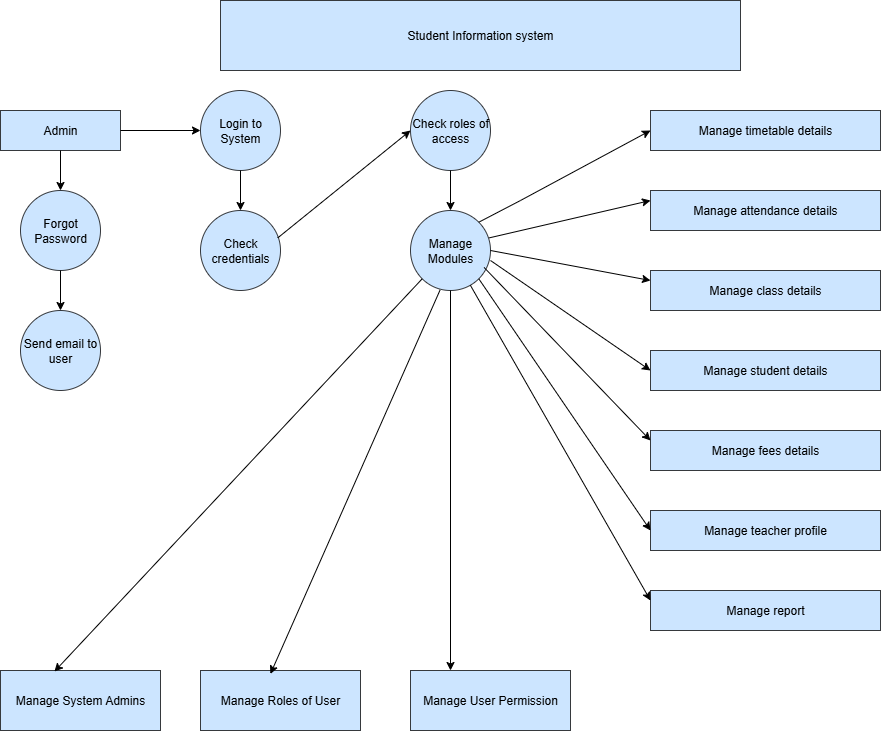

The diagram above was exported from draw.io. Its source (the exported page's mxGraphModel, read from the mxfile embedded in the PNG):
<mxGraphModel dx="1042" dy="1674" grid="1" gridSize="10" guides="1" tooltips="1" connect="1" arrows="1" fold="1" page="1" pageScale="1" pageWidth="850" pageHeight="1100" math="0" shadow="0">
  <root>
    <mxCell id="0" />
    <mxCell id="1" parent="0" />
    <mxCell id="_Y4eJs00dapxVMZC13ij-1" value="Student Information system" style="rounded=0;whiteSpace=wrap;html=1;fillColor=#cce5ff;strokeColor=#36393d;" vertex="1" parent="1">
      <mxGeometry x="260" y="-30" width="520" height="70" as="geometry" />
    </mxCell>
    <mxCell id="_Y4eJs00dapxVMZC13ij-5" value="Admin" style="rounded=0;whiteSpace=wrap;html=1;fillColor=#cce5ff;strokeColor=#36393d;" vertex="1" parent="1">
      <mxGeometry x="40" y="80" width="120" height="40" as="geometry" />
    </mxCell>
    <mxCell id="_Y4eJs00dapxVMZC13ij-6" value="" style="endArrow=classic;html=1;rounded=0;exitX=0.5;exitY=1;exitDx=0;exitDy=0;" edge="1" parent="1" source="_Y4eJs00dapxVMZC13ij-5">
      <mxGeometry width="50" height="50" relative="1" as="geometry">
        <mxPoint x="400" y="320" as="sourcePoint" />
        <mxPoint x="100" y="160" as="targetPoint" />
      </mxGeometry>
    </mxCell>
    <mxCell id="_Y4eJs00dapxVMZC13ij-7" value="Forgot Password" style="ellipse;whiteSpace=wrap;html=1;aspect=fixed;fillColor=#cce5ff;strokeColor=#36393d;" vertex="1" parent="1">
      <mxGeometry x="60" y="160" width="80" height="80" as="geometry" />
    </mxCell>
    <mxCell id="_Y4eJs00dapxVMZC13ij-9" value="Send email to user" style="ellipse;whiteSpace=wrap;html=1;aspect=fixed;fillColor=#cce5ff;strokeColor=#36393d;" vertex="1" parent="1">
      <mxGeometry x="60" y="280" width="80" height="80" as="geometry" />
    </mxCell>
    <mxCell id="_Y4eJs00dapxVMZC13ij-10" value="Manage System Admins" style="rounded=0;whiteSpace=wrap;html=1;fillColor=#cce5ff;strokeColor=#36393d;" vertex="1" parent="1">
      <mxGeometry x="40" y="640" width="160" height="60" as="geometry" />
    </mxCell>
    <mxCell id="_Y4eJs00dapxVMZC13ij-11" value="Manage Roles of User" style="rounded=0;whiteSpace=wrap;html=1;fillColor=#cce5ff;strokeColor=#36393d;" vertex="1" parent="1">
      <mxGeometry x="240" y="640" width="160" height="60" as="geometry" />
    </mxCell>
    <mxCell id="_Y4eJs00dapxVMZC13ij-12" value="Manage User Permission" style="rounded=0;whiteSpace=wrap;html=1;fillColor=#cce5ff;strokeColor=#36393d;" vertex="1" parent="1">
      <mxGeometry x="450" y="640" width="160" height="60" as="geometry" />
    </mxCell>
    <mxCell id="_Y4eJs00dapxVMZC13ij-13" value="" style="endArrow=classic;html=1;rounded=0;exitX=1;exitY=0.5;exitDx=0;exitDy=0;" edge="1" parent="1" source="_Y4eJs00dapxVMZC13ij-5">
      <mxGeometry width="50" height="50" relative="1" as="geometry">
        <mxPoint x="400" y="320" as="sourcePoint" />
        <mxPoint x="240" y="100" as="targetPoint" />
      </mxGeometry>
    </mxCell>
    <mxCell id="_Y4eJs00dapxVMZC13ij-14" value="Login to System" style="ellipse;whiteSpace=wrap;html=1;aspect=fixed;fillColor=#cce5ff;strokeColor=#36393d;" vertex="1" parent="1">
      <mxGeometry x="240" y="60" width="80" height="80" as="geometry" />
    </mxCell>
    <mxCell id="_Y4eJs00dapxVMZC13ij-15" value="Check roles of access" style="ellipse;whiteSpace=wrap;html=1;aspect=fixed;fillColor=#cce5ff;strokeColor=#36393d;" vertex="1" parent="1">
      <mxGeometry x="450" y="60" width="80" height="80" as="geometry" />
    </mxCell>
    <mxCell id="_Y4eJs00dapxVMZC13ij-17" value="" style="endArrow=classic;html=1;rounded=0;exitX=0.5;exitY=1;exitDx=0;exitDy=0;" edge="1" parent="1" source="_Y4eJs00dapxVMZC13ij-7">
      <mxGeometry width="50" height="50" relative="1" as="geometry">
        <mxPoint x="400" y="320" as="sourcePoint" />
        <mxPoint x="100" y="280" as="targetPoint" />
      </mxGeometry>
    </mxCell>
    <mxCell id="_Y4eJs00dapxVMZC13ij-19" value="" style="endArrow=classic;html=1;rounded=0;exitX=0.5;exitY=1;exitDx=0;exitDy=0;" edge="1" parent="1" source="_Y4eJs00dapxVMZC13ij-14">
      <mxGeometry width="50" height="50" relative="1" as="geometry">
        <mxPoint x="400" y="320" as="sourcePoint" />
        <mxPoint x="280" y="180" as="targetPoint" />
      </mxGeometry>
    </mxCell>
    <mxCell id="_Y4eJs00dapxVMZC13ij-20" value="Check credentials" style="ellipse;whiteSpace=wrap;html=1;aspect=fixed;fillColor=#cce5ff;strokeColor=#36393d;" vertex="1" parent="1">
      <mxGeometry x="240" y="180" width="80" height="80" as="geometry" />
    </mxCell>
    <mxCell id="_Y4eJs00dapxVMZC13ij-21" value="" style="endArrow=classic;html=1;rounded=0;entryX=0;entryY=0.5;entryDx=0;entryDy=0;exitX=0.965;exitY=0.343;exitDx=0;exitDy=0;exitPerimeter=0;" edge="1" parent="1" source="_Y4eJs00dapxVMZC13ij-20" target="_Y4eJs00dapxVMZC13ij-15">
      <mxGeometry width="50" height="50" relative="1" as="geometry">
        <mxPoint x="320" y="203" as="sourcePoint" />
        <mxPoint x="450" y="270" as="targetPoint" />
      </mxGeometry>
    </mxCell>
    <mxCell id="_Y4eJs00dapxVMZC13ij-23" value="Manage Modules" style="ellipse;whiteSpace=wrap;html=1;aspect=fixed;fillColor=#cce5ff;strokeColor=#36393d;" vertex="1" parent="1">
      <mxGeometry x="450" y="180" width="80" height="80" as="geometry" />
    </mxCell>
    <mxCell id="_Y4eJs00dapxVMZC13ij-27" value="" style="endArrow=classic;html=1;rounded=0;exitX=0.5;exitY=1;exitDx=0;exitDy=0;entryX=0.5;entryY=0;entryDx=0;entryDy=0;" edge="1" parent="1" source="_Y4eJs00dapxVMZC13ij-15" target="_Y4eJs00dapxVMZC13ij-23">
      <mxGeometry width="50" height="50" relative="1" as="geometry">
        <mxPoint x="400" y="320" as="sourcePoint" />
        <mxPoint x="450" y="270" as="targetPoint" />
      </mxGeometry>
    </mxCell>
    <mxCell id="_Y4eJs00dapxVMZC13ij-28" value="" style="endArrow=classic;html=1;rounded=0;exitX=1;exitY=0;exitDx=0;exitDy=0;entryX=0;entryY=0.5;entryDx=0;entryDy=0;" edge="1" parent="1" source="_Y4eJs00dapxVMZC13ij-23" target="_Y4eJs00dapxVMZC13ij-29">
      <mxGeometry width="50" height="50" relative="1" as="geometry">
        <mxPoint x="400" y="320" as="sourcePoint" />
        <mxPoint x="650" y="120" as="targetPoint" />
        <Array as="points">
          <mxPoint x="560" y="170" />
        </Array>
      </mxGeometry>
    </mxCell>
    <mxCell id="_Y4eJs00dapxVMZC13ij-29" value="Manage timetable details" style="rounded=0;whiteSpace=wrap;html=1;fillColor=#cce5ff;strokeColor=#36393d;" vertex="1" parent="1">
      <mxGeometry x="690" y="80" width="230" height="40" as="geometry" />
    </mxCell>
    <mxCell id="_Y4eJs00dapxVMZC13ij-30" value="Manage attendance details" style="rounded=0;whiteSpace=wrap;html=1;fillColor=#cce5ff;strokeColor=#36393d;" vertex="1" parent="1">
      <mxGeometry x="690" y="160" width="230" height="40" as="geometry" />
    </mxCell>
    <mxCell id="_Y4eJs00dapxVMZC13ij-32" value="" style="endArrow=classic;html=1;rounded=0;exitX=0.98;exitY=0.343;exitDx=0;exitDy=0;exitPerimeter=0;entryX=0;entryY=0.25;entryDx=0;entryDy=0;" edge="1" parent="1" source="_Y4eJs00dapxVMZC13ij-23" target="_Y4eJs00dapxVMZC13ij-30">
      <mxGeometry width="50" height="50" relative="1" as="geometry">
        <mxPoint x="400" y="320" as="sourcePoint" />
        <mxPoint x="450" y="270" as="targetPoint" />
      </mxGeometry>
    </mxCell>
    <mxCell id="_Y4eJs00dapxVMZC13ij-33" value="Manage class details" style="rounded=0;whiteSpace=wrap;html=1;fillColor=#cce5ff;strokeColor=#36393d;" vertex="1" parent="1">
      <mxGeometry x="690" y="240" width="230" height="40" as="geometry" />
    </mxCell>
    <mxCell id="_Y4eJs00dapxVMZC13ij-34" value="Manage student details" style="rounded=0;whiteSpace=wrap;html=1;fillColor=#cce5ff;strokeColor=#36393d;" vertex="1" parent="1">
      <mxGeometry x="690" y="320" width="230" height="40" as="geometry" />
    </mxCell>
    <mxCell id="_Y4eJs00dapxVMZC13ij-35" value="Manage fees details" style="rounded=0;whiteSpace=wrap;html=1;fillColor=#cce5ff;strokeColor=#36393d;" vertex="1" parent="1">
      <mxGeometry x="690" y="400" width="230" height="40" as="geometry" />
    </mxCell>
    <mxCell id="_Y4eJs00dapxVMZC13ij-36" value="Manage teacher profile" style="rounded=0;whiteSpace=wrap;html=1;fillColor=#cce5ff;strokeColor=#36393d;" vertex="1" parent="1">
      <mxGeometry x="690" y="480" width="230" height="40" as="geometry" />
    </mxCell>
    <mxCell id="_Y4eJs00dapxVMZC13ij-37" value="Manage report" style="rounded=0;whiteSpace=wrap;html=1;fillColor=#cce5ff;strokeColor=#36393d;" vertex="1" parent="1">
      <mxGeometry x="690" y="560" width="230" height="40" as="geometry" />
    </mxCell>
    <mxCell id="_Y4eJs00dapxVMZC13ij-38" value="" style="endArrow=classic;html=1;rounded=0;exitX=1;exitY=0.5;exitDx=0;exitDy=0;entryX=0;entryY=0.25;entryDx=0;entryDy=0;" edge="1" parent="1" source="_Y4eJs00dapxVMZC13ij-23" target="_Y4eJs00dapxVMZC13ij-33">
      <mxGeometry width="50" height="50" relative="1" as="geometry">
        <mxPoint x="540" y="350" as="sourcePoint" />
        <mxPoint x="590" y="300" as="targetPoint" />
      </mxGeometry>
    </mxCell>
    <mxCell id="_Y4eJs00dapxVMZC13ij-39" value="" style="endArrow=classic;html=1;rounded=0;entryX=0;entryY=0.25;entryDx=0;entryDy=0;" edge="1" parent="1">
      <mxGeometry width="50" height="50" relative="1" as="geometry">
        <mxPoint x="530" y="230" as="sourcePoint" />
        <mxPoint x="690" y="340" as="targetPoint" />
      </mxGeometry>
    </mxCell>
    <mxCell id="_Y4eJs00dapxVMZC13ij-41" value="" style="endArrow=classic;html=1;rounded=0;exitX=0.92;exitY=0.712;exitDx=0;exitDy=0;exitPerimeter=0;entryX=0;entryY=0.25;entryDx=0;entryDy=0;" edge="1" parent="1" source="_Y4eJs00dapxVMZC13ij-23" target="_Y4eJs00dapxVMZC13ij-35">
      <mxGeometry width="50" height="50" relative="1" as="geometry">
        <mxPoint x="540" y="350" as="sourcePoint" />
        <mxPoint x="590" y="300" as="targetPoint" />
      </mxGeometry>
    </mxCell>
    <mxCell id="_Y4eJs00dapxVMZC13ij-42" value="" style="endArrow=classic;html=1;rounded=0;exitX=1;exitY=1;exitDx=0;exitDy=0;entryX=0;entryY=0.5;entryDx=0;entryDy=0;" edge="1" parent="1" source="_Y4eJs00dapxVMZC13ij-23" target="_Y4eJs00dapxVMZC13ij-36">
      <mxGeometry width="50" height="50" relative="1" as="geometry">
        <mxPoint x="540" y="350" as="sourcePoint" />
        <mxPoint x="680" y="500" as="targetPoint" />
      </mxGeometry>
    </mxCell>
    <mxCell id="_Y4eJs00dapxVMZC13ij-43" value="" style="endArrow=classic;html=1;rounded=0;entryX=0;entryY=0.25;entryDx=0;entryDy=0;" edge="1" parent="1" source="_Y4eJs00dapxVMZC13ij-23" target="_Y4eJs00dapxVMZC13ij-37">
      <mxGeometry width="50" height="50" relative="1" as="geometry">
        <mxPoint x="540" y="450" as="sourcePoint" />
        <mxPoint x="590" y="400" as="targetPoint" />
      </mxGeometry>
    </mxCell>
    <mxCell id="_Y4eJs00dapxVMZC13ij-44" value="" style="endArrow=classic;html=1;rounded=0;exitX=0.5;exitY=1;exitDx=0;exitDy=0;entryX=0.25;entryY=0;entryDx=0;entryDy=0;" edge="1" parent="1" source="_Y4eJs00dapxVMZC13ij-23" target="_Y4eJs00dapxVMZC13ij-12">
      <mxGeometry width="50" height="50" relative="1" as="geometry">
        <mxPoint x="540" y="450" as="sourcePoint" />
        <mxPoint x="590" y="400" as="targetPoint" />
      </mxGeometry>
    </mxCell>
    <mxCell id="_Y4eJs00dapxVMZC13ij-45" value="" style="endArrow=classic;html=1;rounded=0;entryX=0.437;entryY=0.057;entryDx=0;entryDy=0;entryPerimeter=0;exitX=0.37;exitY=0.993;exitDx=0;exitDy=0;exitPerimeter=0;" edge="1" parent="1" source="_Y4eJs00dapxVMZC13ij-23" target="_Y4eJs00dapxVMZC13ij-11">
      <mxGeometry width="50" height="50" relative="1" as="geometry">
        <mxPoint x="478" y="260" as="sourcePoint" />
        <mxPoint x="590" y="400" as="targetPoint" />
      </mxGeometry>
    </mxCell>
    <mxCell id="_Y4eJs00dapxVMZC13ij-46" value="" style="endArrow=classic;html=1;rounded=0;exitX=0;exitY=1;exitDx=0;exitDy=0;entryX=0.337;entryY=0.017;entryDx=0;entryDy=0;entryPerimeter=0;" edge="1" parent="1" source="_Y4eJs00dapxVMZC13ij-23" target="_Y4eJs00dapxVMZC13ij-10">
      <mxGeometry width="50" height="50" relative="1" as="geometry">
        <mxPoint x="540" y="450" as="sourcePoint" />
        <mxPoint x="103" y="636" as="targetPoint" />
      </mxGeometry>
    </mxCell>
  </root>
</mxGraphModel>